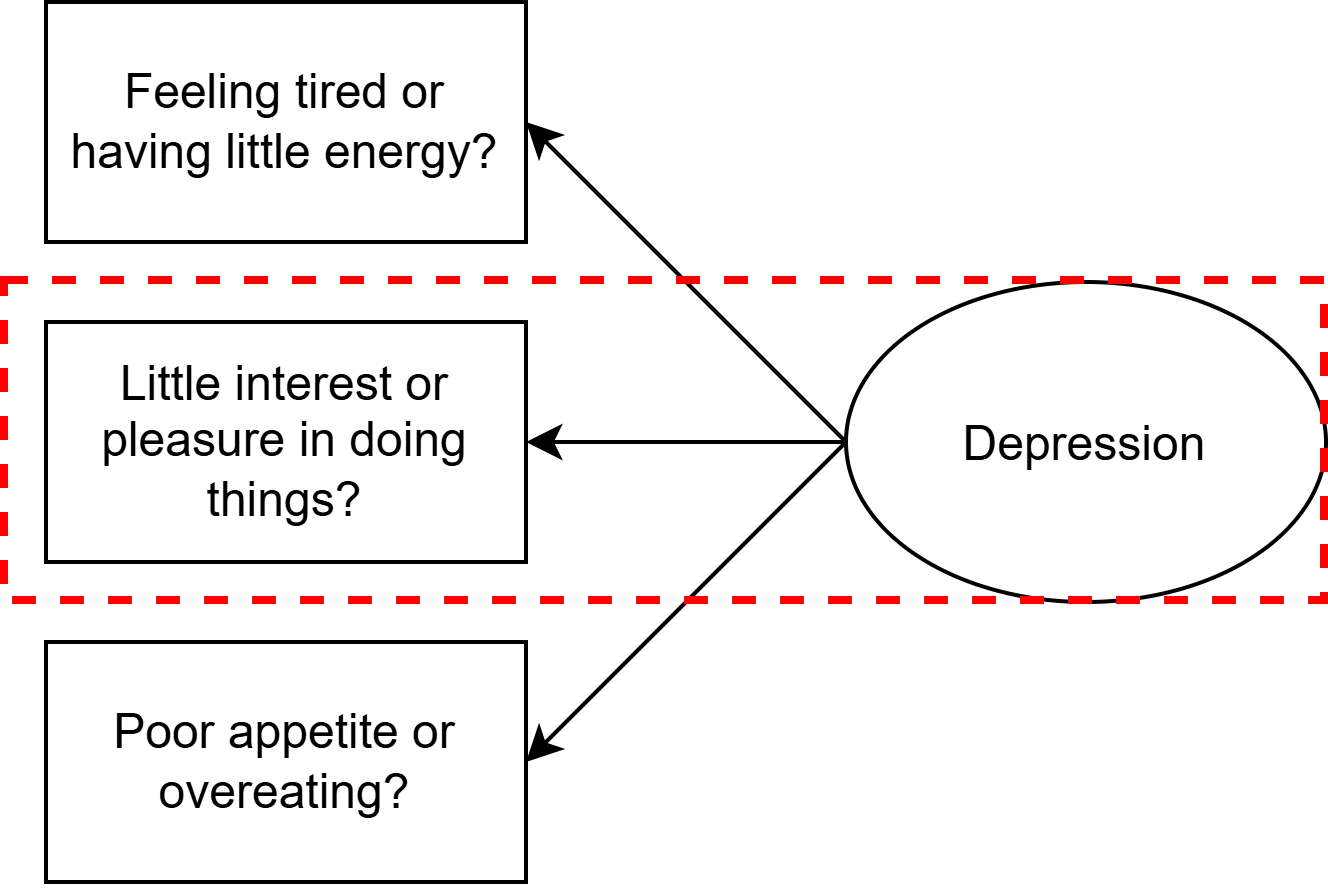

The diagram above was exported from draw.io. Its source (the exported page's mxGraphModel, read from the mxfile embedded in the PNG):
<mxGraphModel dx="1030" dy="1891" grid="1" gridSize="10" guides="1" tooltips="1" connect="1" arrows="1" fold="1" page="1" pageScale="1" pageWidth="827" pageHeight="1169" math="0" shadow="0">
  <root>
    <mxCell id="0" />
    <mxCell id="1" parent="0" />
    <mxCell id="2" parent="1" style="ellipse;whiteSpace=wrap;html=1;shapeInside=1;" value="Depression" vertex="1">
      <mxGeometry height="80" width="120" x="830" y="40" as="geometry" />
    </mxCell>
    <mxCell id="3" parent="1" style="rounded=0;whiteSpace=wrap;html=1;" value="Feeling tired or having little energy?" vertex="1">
      <mxGeometry height="60" width="120" x="630" y="-30" as="geometry" />
    </mxCell>
    <mxCell id="4" parent="1" style="rounded=0;whiteSpace=wrap;html=1;" value="Little interest or pleasure in doing things?" vertex="1">
      <mxGeometry height="60" width="120" x="630" y="50" as="geometry" />
    </mxCell>
    <mxCell id="5" parent="1" style="rounded=0;whiteSpace=wrap;html=1;" value="Poor appetite or overeating?" vertex="1">
      <mxGeometry height="60" width="120" x="630" y="130" as="geometry" />
    </mxCell>
    <mxCell id="6" edge="1" parent="1" source="2" style="endArrow=classic;html=1;rounded=0;entryX=1;entryY=0.5;entryDx=0;entryDy=0;exitX=0;exitY=0.5;exitDx=0;exitDy=0;" target="3" value="">
      <mxGeometry height="50" relative="1" width="50" as="geometry">
        <mxPoint x="900" y="-20" as="sourcePoint" />
        <mxPoint x="850" y="60" as="targetPoint" />
      </mxGeometry>
    </mxCell>
    <mxCell id="7" edge="1" parent="1" source="2" style="endArrow=classic;html=1;rounded=0;entryX=1;entryY=0.5;entryDx=0;entryDy=0;exitX=0;exitY=0.5;exitDx=0;exitDy=0;" target="4" value="">
      <mxGeometry height="50" relative="1" width="50" as="geometry">
        <mxPoint x="860" y="110" as="sourcePoint" />
        <mxPoint x="780" y="30" as="targetPoint" />
      </mxGeometry>
    </mxCell>
    <mxCell id="8" edge="1" parent="1" source="2" style="endArrow=classic;html=1;rounded=0;entryX=1;entryY=0.5;entryDx=0;entryDy=0;exitX=0;exitY=0.5;exitDx=0;exitDy=0;" target="5" value="">
      <mxGeometry height="50" relative="1" width="50" as="geometry">
        <mxPoint x="900" y="80" as="sourcePoint" />
        <mxPoint x="820" y="80" as="targetPoint" />
      </mxGeometry>
    </mxCell>
    <mxCell id="9" parent="1" style="rounded=0;whiteSpace=wrap;html=1;strokeColor=#FF0000;fillColor=none;strokeWidth=2;dashed=1;" value="" vertex="1">
      <mxGeometry height="80" width="330" x="620" y="40" as="geometry" />
    </mxCell>
  </root>
</mxGraphModel>